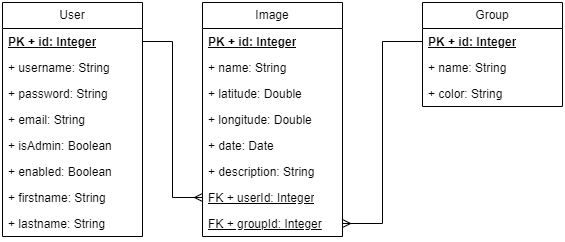

The diagram above was exported from draw.io. Its source (the exported page's mxGraphModel, read from the mxfile embedded in the PNG):
<mxGraphModel dx="1386" dy="793" grid="1" gridSize="10" guides="1" tooltips="1" connect="1" arrows="1" fold="1" page="1" pageScale="1" pageWidth="850" pageHeight="1100" math="0" shadow="0">
  <root>
    <mxCell id="0" />
    <mxCell id="1" parent="0" />
    <mxCell id="ybIT0NhkCcm2fYGHu95T-1" value="Image" style="swimlane;fontStyle=0;childLayout=stackLayout;horizontal=1;startSize=26;fillColor=none;horizontalStack=0;resizeParent=1;resizeParentMax=0;resizeLast=0;collapsible=1;marginBottom=0;whiteSpace=wrap;html=1;" parent="1" vertex="1">
      <mxGeometry x="340" y="420" width="140" height="234" as="geometry" />
    </mxCell>
    <mxCell id="ybIT0NhkCcm2fYGHu95T-2" value="PK + id: Integer" style="text;strokeColor=none;fillColor=none;align=left;verticalAlign=top;spacingLeft=4;spacingRight=4;overflow=hidden;rotatable=0;points=[[0,0.5],[1,0.5]];portConstraint=eastwest;whiteSpace=wrap;html=1;fontStyle=5" parent="ybIT0NhkCcm2fYGHu95T-1" vertex="1">
      <mxGeometry y="26" width="140" height="26" as="geometry" />
    </mxCell>
    <mxCell id="ybIT0NhkCcm2fYGHu95T-3" value="+ name: String" style="text;strokeColor=none;fillColor=none;align=left;verticalAlign=top;spacingLeft=4;spacingRight=4;overflow=hidden;rotatable=0;points=[[0,0.5],[1,0.5]];portConstraint=eastwest;whiteSpace=wrap;html=1;" parent="ybIT0NhkCcm2fYGHu95T-1" vertex="1">
      <mxGeometry y="52" width="140" height="26" as="geometry" />
    </mxCell>
    <mxCell id="ybIT0NhkCcm2fYGHu95T-22" value="+ latitude: Double" style="text;strokeColor=none;fillColor=none;align=left;verticalAlign=top;spacingLeft=4;spacingRight=4;overflow=hidden;rotatable=0;points=[[0,0.5],[1,0.5]];portConstraint=eastwest;whiteSpace=wrap;html=1;" parent="ybIT0NhkCcm2fYGHu95T-1" vertex="1">
      <mxGeometry y="78" width="140" height="26" as="geometry" />
    </mxCell>
    <mxCell id="ybIT0NhkCcm2fYGHu95T-23" value="+ longitude: Double" style="text;strokeColor=none;fillColor=none;align=left;verticalAlign=top;spacingLeft=4;spacingRight=4;overflow=hidden;rotatable=0;points=[[0,0.5],[1,0.5]];portConstraint=eastwest;whiteSpace=wrap;html=1;" parent="ybIT0NhkCcm2fYGHu95T-1" vertex="1">
      <mxGeometry y="104" width="140" height="26" as="geometry" />
    </mxCell>
    <mxCell id="0ZCHDIKTWoe6bCAfQRMq-1" value="+ date: Date" style="text;strokeColor=none;fillColor=none;align=left;verticalAlign=top;spacingLeft=4;spacingRight=4;overflow=hidden;rotatable=0;points=[[0,0.5],[1,0.5]];portConstraint=eastwest;whiteSpace=wrap;html=1;" vertex="1" parent="ybIT0NhkCcm2fYGHu95T-1">
      <mxGeometry y="130" width="140" height="26" as="geometry" />
    </mxCell>
    <mxCell id="ybIT0NhkCcm2fYGHu95T-24" value="+ description: String" style="text;strokeColor=none;fillColor=none;align=left;verticalAlign=top;spacingLeft=4;spacingRight=4;overflow=hidden;rotatable=0;points=[[0,0.5],[1,0.5]];portConstraint=eastwest;whiteSpace=wrap;html=1;" parent="ybIT0NhkCcm2fYGHu95T-1" vertex="1">
      <mxGeometry y="156" width="140" height="26" as="geometry" />
    </mxCell>
    <mxCell id="ybIT0NhkCcm2fYGHu95T-25" value="FK + userId: Integer" style="text;strokeColor=none;fillColor=none;align=left;verticalAlign=top;spacingLeft=4;spacingRight=4;overflow=hidden;rotatable=0;points=[[0,0.5],[1,0.5]];portConstraint=eastwest;whiteSpace=wrap;html=1;fontStyle=4" parent="ybIT0NhkCcm2fYGHu95T-1" vertex="1">
      <mxGeometry y="182" width="140" height="26" as="geometry" />
    </mxCell>
    <mxCell id="ybIT0NhkCcm2fYGHu95T-4" value="FK + groupId: Integer" style="text;strokeColor=none;fillColor=none;align=left;verticalAlign=top;spacingLeft=4;spacingRight=4;overflow=hidden;rotatable=0;points=[[0,0.5],[1,0.5]];portConstraint=eastwest;whiteSpace=wrap;html=1;fontStyle=4" parent="ybIT0NhkCcm2fYGHu95T-1" vertex="1">
      <mxGeometry y="208" width="140" height="26" as="geometry" />
    </mxCell>
    <mxCell id="ybIT0NhkCcm2fYGHu95T-9" value="User" style="swimlane;fontStyle=0;childLayout=stackLayout;horizontal=1;startSize=26;fillColor=none;horizontalStack=0;resizeParent=1;resizeParentMax=0;resizeLast=0;collapsible=1;marginBottom=0;whiteSpace=wrap;html=1;" parent="1" vertex="1">
      <mxGeometry x="140" y="420" width="140" height="234" as="geometry" />
    </mxCell>
    <mxCell id="ybIT0NhkCcm2fYGHu95T-10" value="PK + id: Integer" style="text;strokeColor=none;fillColor=none;align=left;verticalAlign=top;spacingLeft=4;spacingRight=4;overflow=hidden;rotatable=0;points=[[0,0.5],[1,0.5]];portConstraint=eastwest;whiteSpace=wrap;html=1;fontStyle=5" parent="ybIT0NhkCcm2fYGHu95T-9" vertex="1">
      <mxGeometry y="26" width="140" height="26" as="geometry" />
    </mxCell>
    <mxCell id="ybIT0NhkCcm2fYGHu95T-11" value="+ username: String&amp;nbsp;" style="text;strokeColor=none;fillColor=none;align=left;verticalAlign=top;spacingLeft=4;spacingRight=4;overflow=hidden;rotatable=0;points=[[0,0.5],[1,0.5]];portConstraint=eastwest;whiteSpace=wrap;html=1;" parent="ybIT0NhkCcm2fYGHu95T-9" vertex="1">
      <mxGeometry y="52" width="140" height="26" as="geometry" />
    </mxCell>
    <mxCell id="ybIT0NhkCcm2fYGHu95T-17" value="+ password: String" style="text;strokeColor=none;fillColor=none;align=left;verticalAlign=top;spacingLeft=4;spacingRight=4;overflow=hidden;rotatable=0;points=[[0,0.5],[1,0.5]];portConstraint=eastwest;whiteSpace=wrap;html=1;" parent="ybIT0NhkCcm2fYGHu95T-9" vertex="1">
      <mxGeometry y="78" width="140" height="26" as="geometry" />
    </mxCell>
    <mxCell id="ybIT0NhkCcm2fYGHu95T-18" value="+ email: String" style="text;strokeColor=none;fillColor=none;align=left;verticalAlign=top;spacingLeft=4;spacingRight=4;overflow=hidden;rotatable=0;points=[[0,0.5],[1,0.5]];portConstraint=eastwest;whiteSpace=wrap;html=1;" parent="ybIT0NhkCcm2fYGHu95T-9" vertex="1">
      <mxGeometry y="104" width="140" height="26" as="geometry" />
    </mxCell>
    <mxCell id="ybIT0NhkCcm2fYGHu95T-19" value="+ isAdmin: Boolean" style="text;strokeColor=none;fillColor=none;align=left;verticalAlign=top;spacingLeft=4;spacingRight=4;overflow=hidden;rotatable=0;points=[[0,0.5],[1,0.5]];portConstraint=eastwest;whiteSpace=wrap;html=1;" parent="ybIT0NhkCcm2fYGHu95T-9" vertex="1">
      <mxGeometry y="130" width="140" height="26" as="geometry" />
    </mxCell>
    <mxCell id="ybIT0NhkCcm2fYGHu95T-20" value="+ enabled: Boolean" style="text;strokeColor=none;fillColor=none;align=left;verticalAlign=top;spacingLeft=4;spacingRight=4;overflow=hidden;rotatable=0;points=[[0,0.5],[1,0.5]];portConstraint=eastwest;whiteSpace=wrap;html=1;" parent="ybIT0NhkCcm2fYGHu95T-9" vertex="1">
      <mxGeometry y="156" width="140" height="26" as="geometry" />
    </mxCell>
    <mxCell id="ybIT0NhkCcm2fYGHu95T-21" value="+ firstname: String" style="text;strokeColor=none;fillColor=none;align=left;verticalAlign=top;spacingLeft=4;spacingRight=4;overflow=hidden;rotatable=0;points=[[0,0.5],[1,0.5]];portConstraint=eastwest;whiteSpace=wrap;html=1;" parent="ybIT0NhkCcm2fYGHu95T-9" vertex="1">
      <mxGeometry y="182" width="140" height="26" as="geometry" />
    </mxCell>
    <mxCell id="ybIT0NhkCcm2fYGHu95T-12" value="+ lastname: String" style="text;strokeColor=none;fillColor=none;align=left;verticalAlign=top;spacingLeft=4;spacingRight=4;overflow=hidden;rotatable=0;points=[[0,0.5],[1,0.5]];portConstraint=eastwest;whiteSpace=wrap;html=1;" parent="ybIT0NhkCcm2fYGHu95T-9" vertex="1">
      <mxGeometry y="208" width="140" height="26" as="geometry" />
    </mxCell>
    <mxCell id="ybIT0NhkCcm2fYGHu95T-13" value="Group" style="swimlane;fontStyle=0;childLayout=stackLayout;horizontal=1;startSize=26;fillColor=none;horizontalStack=0;resizeParent=1;resizeParentMax=0;resizeLast=0;collapsible=1;marginBottom=0;whiteSpace=wrap;html=1;" parent="1" vertex="1">
      <mxGeometry x="560" y="420" width="140" height="104" as="geometry" />
    </mxCell>
    <mxCell id="ybIT0NhkCcm2fYGHu95T-14" value="PK + id: Integer" style="text;strokeColor=none;fillColor=none;align=left;verticalAlign=top;spacingLeft=4;spacingRight=4;overflow=hidden;rotatable=0;points=[[0,0.5],[1,0.5]];portConstraint=eastwest;whiteSpace=wrap;html=1;fontStyle=5" parent="ybIT0NhkCcm2fYGHu95T-13" vertex="1">
      <mxGeometry y="26" width="140" height="26" as="geometry" />
    </mxCell>
    <mxCell id="ybIT0NhkCcm2fYGHu95T-15" value="+ name: String" style="text;strokeColor=none;fillColor=none;align=left;verticalAlign=top;spacingLeft=4;spacingRight=4;overflow=hidden;rotatable=0;points=[[0,0.5],[1,0.5]];portConstraint=eastwest;whiteSpace=wrap;html=1;" parent="ybIT0NhkCcm2fYGHu95T-13" vertex="1">
      <mxGeometry y="52" width="140" height="26" as="geometry" />
    </mxCell>
    <mxCell id="ybIT0NhkCcm2fYGHu95T-16" value="+ color: String" style="text;strokeColor=none;fillColor=none;align=left;verticalAlign=top;spacingLeft=4;spacingRight=4;overflow=hidden;rotatable=0;points=[[0,0.5],[1,0.5]];portConstraint=eastwest;whiteSpace=wrap;html=1;" parent="ybIT0NhkCcm2fYGHu95T-13" vertex="1">
      <mxGeometry y="78" width="140" height="26" as="geometry" />
    </mxCell>
    <mxCell id="ybIT0NhkCcm2fYGHu95T-26" style="edgeStyle=orthogonalEdgeStyle;rounded=0;orthogonalLoop=1;jettySize=auto;html=1;endArrow=ERmany;endFill=0;" parent="1" source="ybIT0NhkCcm2fYGHu95T-10" target="ybIT0NhkCcm2fYGHu95T-25" edge="1">
      <mxGeometry relative="1" as="geometry" />
    </mxCell>
    <mxCell id="ybIT0NhkCcm2fYGHu95T-27" style="edgeStyle=orthogonalEdgeStyle;rounded=0;orthogonalLoop=1;jettySize=auto;html=1;entryX=1;entryY=0.5;entryDx=0;entryDy=0;endArrow=ERmany;endFill=0;" parent="1" source="ybIT0NhkCcm2fYGHu95T-14" target="ybIT0NhkCcm2fYGHu95T-4" edge="1">
      <mxGeometry relative="1" as="geometry" />
    </mxCell>
  </root>
</mxGraphModel>